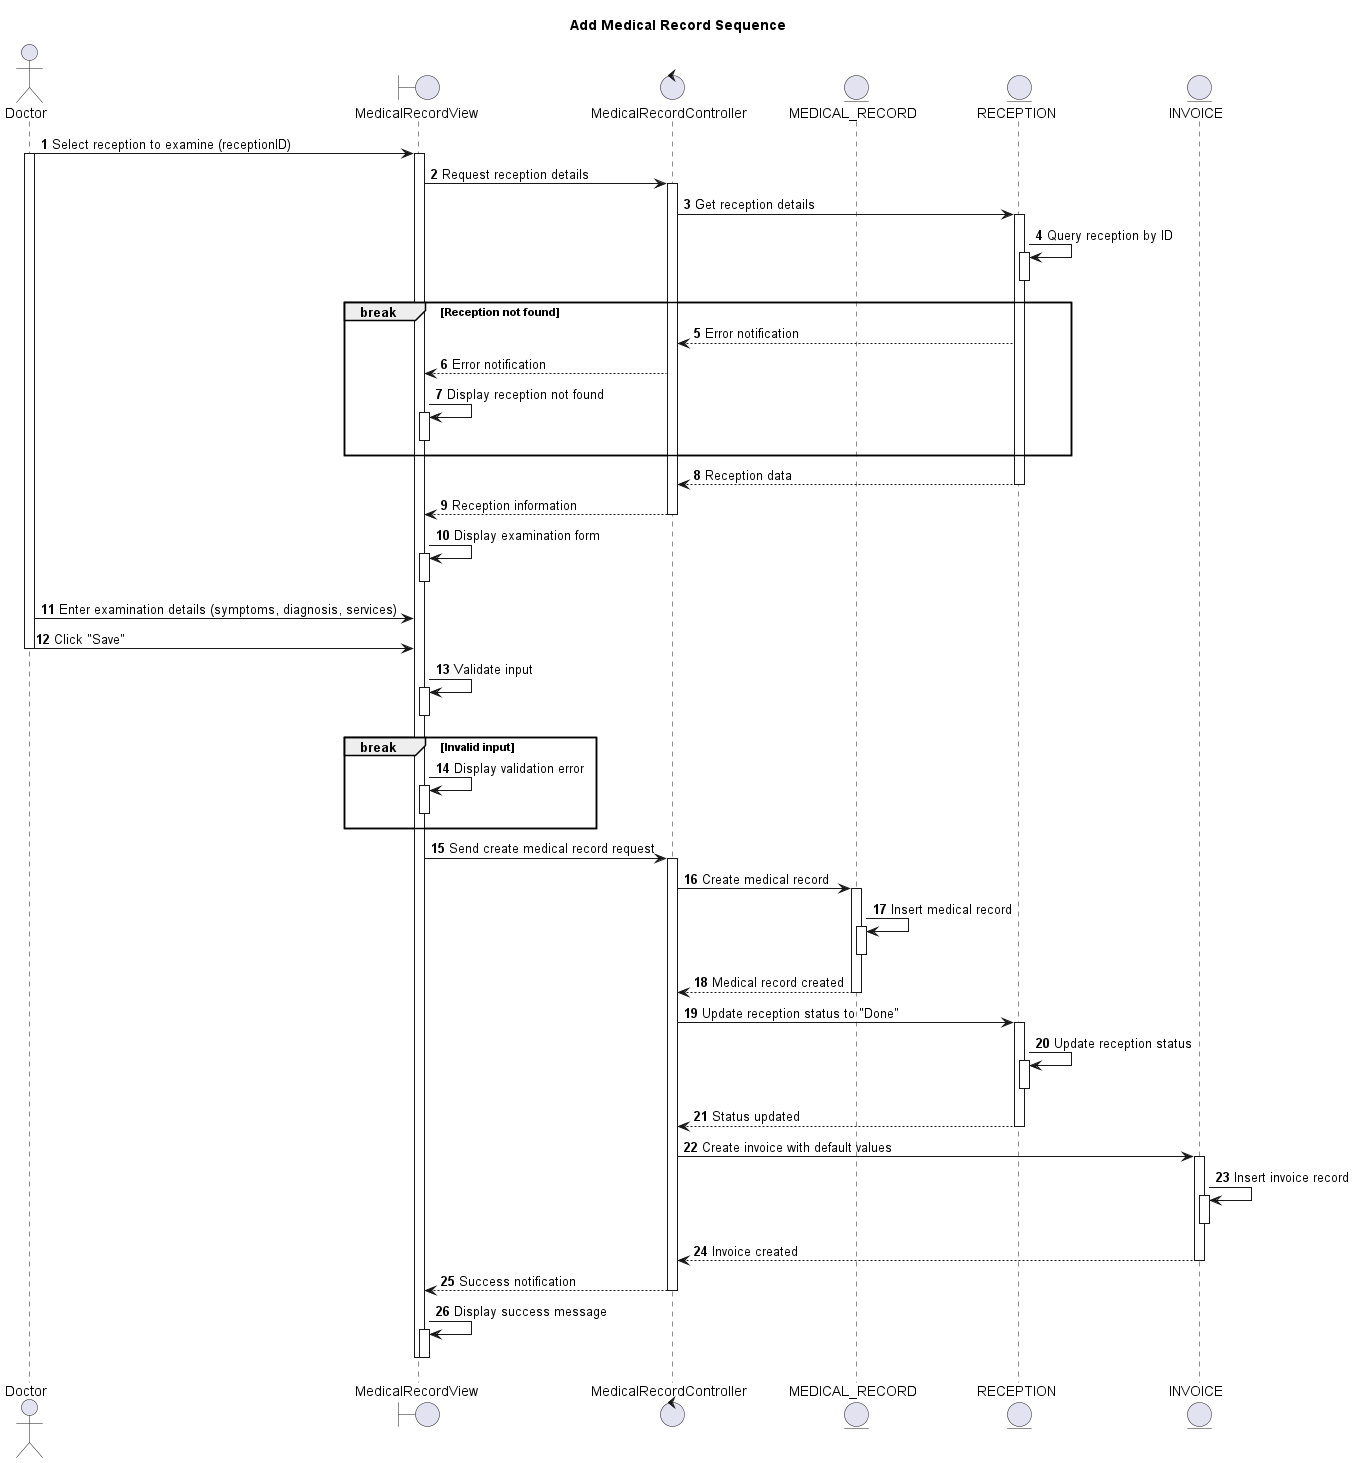

The diagram above was rendered by PlantUML. Its source (embedded in the PNG):
@startuml
autonumber

actor Doctor as Dr
boundary MedicalRecordView as MRV
control MedicalRecordController as MRC
entity MEDICAL_RECORD as MR
entity RECEPTION as R
entity INVOICE as INV

title Add Medical Record Sequence

Dr -> MRV: Select reception to examine (receptionID)
activate Dr
activate MRV

MRV -> MRC: Request reception details
activate MRC

MRC -> R: Get reception details
activate R
R -> R: Query reception by ID
activate R
deactivate R

break Reception not found
  MRC <-- R: Error notification
  MRV <-- MRC: Error notification
  MRV -> MRV: Display reception not found
  activate MRV
  deactivate MRV
end

MRC <-- R: Reception data
deactivate R

MRV <-- MRC: Reception information
deactivate MRC
MRV -> MRV: Display examination form
activate MRV
deactivate MRV

Dr -> MRV: Enter examination details (symptoms, diagnosis, services)
Dr -> MRV: Click "Save"
deactivate Dr

MRV -> MRV: Validate input
activate MRV
deactivate MRV

break Invalid input
  MRV -> MRV: Display validation error
  activate MRV
  deactivate MRV
end

MRV -> MRC: Send create medical record request
activate MRC

MRC -> MR: Create medical record
activate MR
MR -> MR: Insert medical record
activate MR
deactivate MR
MRC <-- MR: Medical record created
deactivate MR

MRC -> R: Update reception status to "Done"
activate R
R -> R: Update reception status
activate R
deactivate R
MRC <-- R: Status updated
deactivate R

MRC -> INV: Create invoice with default values
activate INV
INV -> INV: Insert invoice record
activate INV
deactivate INV
MRC <-- INV: Invoice created
deactivate INV

MRV <-- MRC: Success notification
deactivate MRC
MRV -> MRV: Display success message
activate MRV
deactivate MRV

deactivate MRV

@enduml